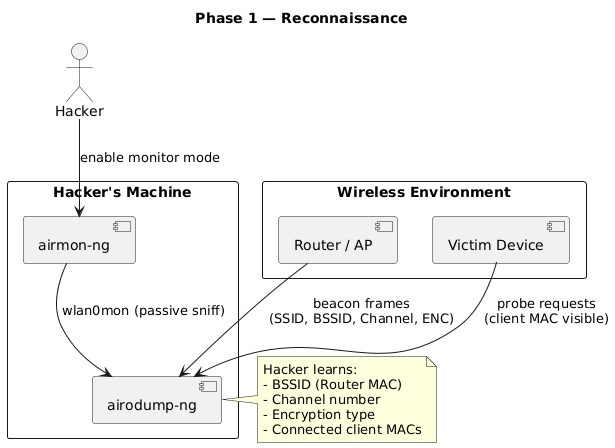

The diagram above was rendered by PlantUML. Its source (embedded in the PNG):
@startuml
title Phase 1 — Reconnaissance

actor "Hacker" as H

rectangle "Hacker's Machine" {
    component "airmon-ng" as MON
    component "airodump-ng" as DUMP
}

rectangle "Wireless Environment" {
    component "Router / AP" as R
    component "Victim Device" as V
}

H --> MON : enable monitor mode
MON --> DUMP : wlan0mon (passive sniff)
R --> DUMP : beacon frames\n(SSID, BSSID, Channel, ENC)
V --> DUMP : probe requests\n(client MAC visible)

note right of DUMP
  Hacker learns:
  - BSSID (Router MAC)
  - Channel number
  - Encryption type
  - Connected client MACs
end note
@enduml